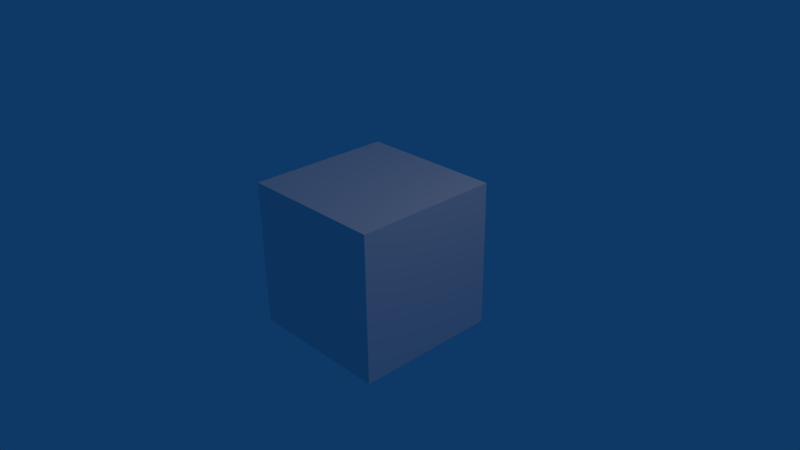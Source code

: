 # Source: synthetic-point-motion.blend  (saved by Blender 2.68.5; exported with 4.5.12 LTS)
import bpy
from mathutils import Matrix  # noqa: F401  (used for matrix-valued properties, if any)

bpy.ops.wm.read_factory_settings(use_empty=True)
scene = bpy.context.scene
scene.name = 'Scene'

# ---- collections
col_collection_1 = bpy.data.collections.new('Collection 1'); scene.collection.children.link(col_collection_1)

# ---- materials (node trees are filled in below, after node groups)
mat_material = bpy.data.materials.new('Material')
mat_material.alpha_threshold = 0.0
mat_material.use_transparent_shadow = False
mat_material.roughness = 0.5
mat_material.line_color = (0.0, 0.0, 0.0, 1.0)

# ---- material node trees

# ---- world
world_world = bpy.data.worlds.new('World'); scene.world = world_world
world_world.color = (0.004391, 0.03955, 0.1329)
world_world.use_sun_shadow = False
world_world.sun_shadow_jitter_overblur = 0.0
world_world.cycles.sampling_method = 'MANUAL'
world_world.cycles.sample_map_resolution = 256

# ---- cameras
cam_camera = bpy.data.cameras.new('Camera')
cam_camera.clip_end = 100.0
cam_camera.lens = 35.0
cam_camera.sensor_width = 32.0
cam_camera.sensor_height = 18.0
cam_camera.ortho_scale = 7.314
cam_camera.dof.focus_distance = 0.0
cam_camera.dof.aperture_fstop = 128.0

# ---- lights
light_lamp = bpy.data.lights.new('Lamp', 'POINT')
light_lamp.transmission_factor = 0.0
light_lamp.cutoff_distance = 30.0
light_lamp.energy = 100.0
light_lamp.shadow_buffer_clip_start = 1.001
light_lamp.shadow_soft_size = 1.0
light_lamp.shadow_maximum_resolution = 0.006
light_lamp.use_absolute_resolution = True
light_lamp.cycles.use_multiple_importance_sampling = False

# ---- meshes
me_cube = bpy.data.meshes.new('Cube')
me_cube.from_pydata([(1.0, 1.0, -1.0), (1.0, -1.0, -1.0), (-1.0, -1.0, -1.0), (-1.0, 1.0, -1.0), (1.0, 1.0, 1.0), (1.0, -1.0, 1.0), (-1.0, -1.0, 1.0), (-1.0, 1.0, 1.0)], [], [(0, 1, 2, 3), (4, 7, 6, 5), (0, 4, 5, 1), (1, 5, 6, 2), (2, 6, 7, 3), (4, 0, 3, 7)])
me_cube.materials.append(mat_material)
me_cube.use_remesh_preserve_volume = False
me_cube.use_remesh_preserve_attributes = False
me_cube.use_mirror_vertex_groups = False
me_cube.update()

# ---- objects
ob_cube = bpy.data.objects.new('Cube', me_cube)
ob_lamp = bpy.data.objects.new('Lamp', light_lamp)
ob_camera = bpy.data.objects.new('Camera', cam_camera)

# ---- transforms, parenting, visibility, modifiers, constraints
ob_cube.location = (0.0, 0.0, 0.0)
ob_cube.lock_rotations_4d = False
ob_cube.empty_display_type = 'ARROWS'
ob_cube.lineart.crease_threshold = 0.0
ob_lamp.location = (4.076, 1.005, 5.904)
ob_lamp.rotation_euler = (0.6503, 0.05522, 1.866)
ob_lamp.lock_rotations_4d = False
ob_lamp.empty_display_type = 'ARROWS'
ob_lamp.color = (0.0, 0.0, 0.0, 0.0)
ob_lamp.lineart.crease_threshold = 0.0
ob_camera.location = (7.481, -6.508, 5.344)
ob_camera.rotation_euler = (1.109, 0.01082, 0.8149)
ob_camera.lock_rotations_4d = False
ob_camera.empty_display_type = 'ARROWS'
ob_camera.color = (0.0, 0.0, 0.0, 0.0)
ob_camera.display_type = 'WIRE'
ob_camera.lineart.crease_threshold = 0.0

# ---- collection membership
col_collection_1.objects.link(ob_cube)
col_collection_1.objects.link(ob_lamp)
col_collection_1.objects.link(ob_camera)

# ---- scene / render settings (as saved in the file)
scene.camera = ob_camera
scene.frame_start = 1; scene.frame_end = 5; scene.frame_set(1)
scene.render.engine = 'BLENDER_EEVEE_NEXT'
scene.render.image_settings.color_mode = 'RGB'
scene.render.image_settings.compression = 90
scene.render.resolution_percentage = 50
scene.render.dither_intensity = 0.0
scene.render.bake_margin = 2
scene.render.bake_bias = 0.0
scene.cycles.use_denoising = False
scene.cycles.samples = 10
scene.cycles.sampling_pattern = 'TABULATED_SOBOL'
scene.cycles.light_sampling_threshold = 0.0
scene.cycles.use_adaptive_sampling = False
scene.cycles.use_light_tree = False
scene.cycles.blur_glossy = 0.0
scene.cycles.volume_bounces = 1
scene.cycles.pixel_filter_type = 'GAUSSIAN'
scene.cycles.sample_clamp_indirect = 0.0
scene.view_settings.view_transform = 'Standard'
bpy.context.view_layer.update()
